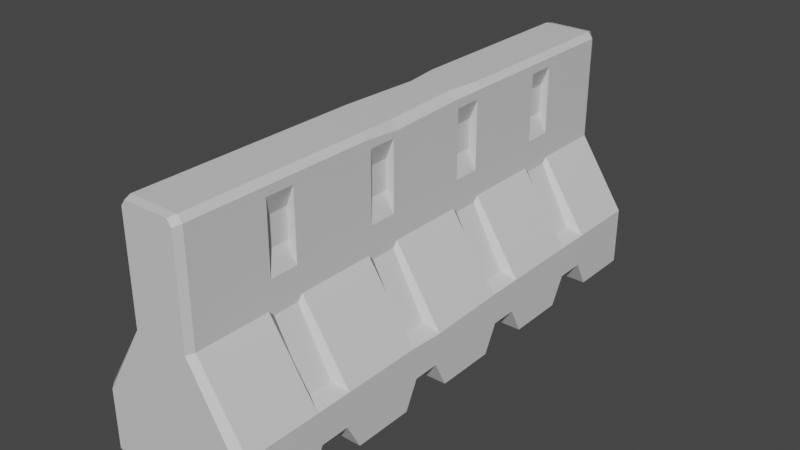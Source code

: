 # Source: 14_barrier.blend  (saved by Blender 3.3.6; exported with 4.5.12 LTS)
import bpy
from mathutils import Matrix  # noqa: F401  (used for matrix-valued properties, if any)

bpy.ops.wm.read_factory_settings(use_empty=True)
scene = bpy.context.scene
scene.name = 'Scene'

# ---- collections
col_collection = bpy.data.collections.new('Collection'); scene.collection.children.link(col_collection)

# ---- materials (node trees are filled in below, after node groups)
mat_part_a = bpy.data.materials.new('Part_A')
mat_part_a.use_transparent_shadow = False
mat_part_a.diffuse_color = (0.1626, 0.1626, 0.1626, 1.0)
mat_part_a.roughness = 0.5
mat_part_b = bpy.data.materials.new('Part_B')
mat_part_b.use_transparent_shadow = False
mat_part_b.diffuse_color = (0.09554, 0.6267, 0.06084, 1.0)
mat_part_b.roughness = 0.5

# ---- material node trees
mat_part_a.use_nodes = True; mat_part_a.node_tree.nodes.clear()
_N = mat_part_a.node_tree.nodes; _L = mat_part_a.node_tree.links
n0 = _N.new('ShaderNodeBsdfPrincipled'); n0.name = 'Principled BSDF'; n0.location = (10, 300)
n0.distribution = 'GGX'
n0.subsurface_method = 'RANDOM_WALK_SKIN'
n0.inputs[0].default_value = (0.7, 0.7, 0.7, 1.0)
n0.inputs[3].default_value = 1.45
n0.inputs[27].default_value = (0.0, 0.0, 0.0, 1.0)
n0.inputs[28].default_value = 1.0
n1 = _N.new('ShaderNodeOutputMaterial'); n1.name = 'Material Output'; n1.location = (300, 300)
n2 = _N.new('ShaderNodeNormalMap'); n2.name = '노멀 맵'; n2.location = (-300, -300)
n2.label = 'Normal/Map'
n2.inputs[0].default_value = 0.0
_L.new(n0.outputs[0], n1.inputs[0])
_L.new(n2.outputs[0], n0.inputs[5])
n1.is_active_output = True
mat_part_b.use_nodes = True; mat_part_b.node_tree.nodes.clear()
_N = mat_part_b.node_tree.nodes; _L = mat_part_b.node_tree.links
n0 = _N.new('ShaderNodeBsdfPrincipled'); n0.name = 'Principled BSDF'; n0.location = (10, 300)
n0.distribution = 'GGX'
n0.subsurface_method = 'RANDOM_WALK_SKIN'
n0.inputs[0].default_value = (0.7, 0.7, 0.7, 1.0)
n0.inputs[3].default_value = 1.45
n0.inputs[27].default_value = (0.0, 0.0, 0.0, 1.0)
n0.inputs[28].default_value = 2.0
n1 = _N.new('ShaderNodeOutputMaterial'); n1.name = 'Material Output'; n1.location = (300, 300)
n2 = _N.new('ShaderNodeNormalMap'); n2.name = '노멀 맵'; n2.location = (-300, -300)
n2.label = 'Normal/Map'
n2.inputs[0].default_value = 0.0
_L.new(n0.outputs[0], n1.inputs[0])
_L.new(n2.outputs[0], n0.inputs[5])
n1.is_active_output = True

# ---- world
world_world = bpy.data.worlds.new('World'); scene.world = world_world
world_world.use_nodes = True; world_world.node_tree.nodes.clear()
_N = world_world.node_tree.nodes; _L = world_world.node_tree.links
n0 = _N.new('ShaderNodeOutputWorld'); n0.name = 'World Output'; n0.location = (300, 300)
n1 = _N.new('ShaderNodeBackground'); n1.name = 'Background'; n1.location = (10, 300)
n1.inputs[0].default_value = (0.05088, 0.05088, 0.05088, 1.0)
_L.new(n1.outputs[0], n0.inputs[0])
n0.is_active_output = True
world_world.color = (0.05088, 0.05088, 0.05088)
world_world.use_sun_shadow = False
world_world.sun_shadow_jitter_overblur = 0.0

# ---- meshes
me_x = bpy.data.meshes.new('메쉬')
me_x.from_pydata([(32.72, 1.091e-06, 111.4), (32.72, 24.95, 111.4), (32.72, 24.95, -111.4), (32.72, 1.091e-06, -111.4), (12.5, 55.47, 111.4), (12.5, 55.47, -111.4), (12.5, 99.26, 111.4), (12.5, 99.26, -111.4), (12.5, 99.26, -80.6), (12.5, 99.26, -65.34), (32.72, 11.36, -79.19), (32.72, 11.36, -66.75), (32.72, 1.091e-06, -60.53), (32.72, 1.091e-06, -85.41), (32.72, 24.95, -80.6), (32.72, 24.95, -65.34), (12.5, 55.47, -80.6), (12.5, 55.47, -65.34), (12.5, 99.26, -31.95), (12.5, 99.26, -16.68), (32.72, 11.36, -30.08), (32.72, 11.36, -18.55), (32.72, 1.091e-06, -12.78), (32.72, 1.091e-06, -35.84), (32.72, 24.95, -31.95), (32.72, 24.95, -16.68), (12.5, 55.47, -31.95), (12.5, 55.47, -16.68), (12.5, 97.93, 16.1), (12.5, 99.26, 31.98), (32.72, 11.36, 18.7), (32.72, 11.36, 29.98), (32.72, 1.091e-06, 35.63), (32.72, 1.091e-06, 13.06), (32.72, 24.0, 16.71), (32.72, 24.95, 31.98), (12.5, 55.47, 16.71), (12.5, 55.47, 31.98), (12.5, 99.26, 65.37), (12.5, 99.26, 80.63), (32.72, 11.36, 66.94), (32.72, 11.36, 79.05), (32.72, 1.091e-06, 85.11), (32.72, 1.091e-06, 60.89), (32.72, 24.95, 80.63), (32.72, 24.95, 65.37), (12.5, 55.47, 80.63), (12.5, 55.47, 65.37), (26.43, 27.71, -67.47), (12.5, 53.12, -67.47), (26.43, 27.71, -78.48), (12.5, 53.12, -78.48), (26.43, 27.71, -18.81), (12.5, 53.12, -18.81), (26.43, 27.71, -29.82), (12.5, 53.12, -29.82), (26.43, 27.71, 29.85), (12.5, 53.12, 29.85), (26.43, 27.71, 18.84), (12.5, 53.12, 18.84), (26.43, 27.71, 78.51), (12.5, 53.12, 78.51), (26.43, 27.71, 67.49), (12.5, 53.12, 67.49), (12.5, 66.73, -78.91), (12.5, 95.61, -78.91), (12.5, 95.61, -67.03), (12.5, 66.73, -67.03), (12.5, 66.73, -30.26), (12.5, 95.61, -30.26), (12.5, 95.61, -18.37), (12.5, 66.73, -18.37), (12.5, 66.73, 18.4), (12.5, 95.61, 18.4), (12.5, 95.61, 30.28), (12.5, 66.73, 30.28), (12.5, 66.73, 67.06), (12.5, 95.61, 67.06), (12.5, 95.61, 78.94), (12.5, 66.73, 78.94), (9.13, 75.12, -78.91), (9.13, 87.22, -78.91), (9.13, 87.22, -67.03), (9.13, 75.12, -67.03), (9.13, 75.12, -30.26), (9.13, 87.22, -30.26), (9.13, 87.22, -18.37), (9.13, 75.12, -18.37), (9.13, 75.12, 18.4), (9.13, 87.22, 18.4), (9.13, 87.22, 30.28), (9.13, 75.12, 30.28), (9.13, 75.12, 67.06), (9.13, 87.22, 67.06), (9.13, 87.22, 78.94), (9.13, 75.12, 78.94), (10.46, 101.8, -65.34), (10.46, 101.8, -80.6), (8.477, 101.8, -17.2), (10.46, 101.8, -31.95), (10.46, 101.8, 31.98), (10.46, 101.8, 16.71), (10.46, 101.8, 80.63), (10.46, 101.8, 65.37), (10.46, 101.8, 111.4), (10.46, 101.8, -111.4), (29.54, 1.091e-06, 114.5), (29.54, 24.95, 114.5), (11.28, 55.47, 114.5), (11.28, 98.68, 114.5), (9.444, 101.2, 114.5), (29.54, 24.95, -114.5), (29.54, 1.091e-06, -114.5), (9.591, 53.46, -114.5), (11.28, 96.84, -114.5), (9.444, 101.2, -114.5), (-32.72, 8.52e-07, 111.4), (-32.72, 24.95, 111.4), (-32.72, 24.95, -111.4), (-32.72, 8.52e-07, -111.4), (-12.5, 55.47, 111.4), (-12.5, 55.47, -111.4), (-12.5, 99.26, 111.4), (-12.5, 99.26, -111.4), (-12.5, 99.26, -80.6), (-12.5, 99.26, -65.34), (-32.72, 11.36, -79.19), (-32.72, 11.36, -66.75), (-32.72, 8.52e-07, -60.53), (-32.72, 8.52e-07, -85.41), (-32.72, 23.45, -80.6), (-32.72, 24.95, -65.34), (-12.5, 55.47, -80.6), (-12.5, 55.47, -65.34), (-12.5, 99.26, -31.95), (-12.5, 99.26, -16.68), (-32.72, 11.36, -30.08), (-32.72, 11.36, -18.55), (-32.72, 8.52e-07, -12.78), (-32.72, 8.52e-07, -35.84), (-32.72, 24.95, -31.95), (-32.72, 24.95, -16.68), (-12.5, 55.47, -31.95), (-12.5, 55.47, -16.68), (-12.5, 97.93, 16.1), (-12.5, 99.26, 31.98), (-32.72, 11.36, 18.7), (-32.72, 11.36, 29.98), (-32.72, 8.52e-07, 35.63), (-32.72, 8.52e-07, 13.06), (-32.72, 24.95, 16.71), (-32.72, 23.45, 31.98), (-12.5, 55.47, 16.71), (-12.5, 55.47, 31.98), (-12.5, 99.26, 65.37), (-12.5, 99.26, 80.63), (-32.72, 11.36, 66.94), (-32.72, 11.36, 79.05), (-32.72, 8.52e-07, 85.11), (-32.72, 8.52e-07, 60.89), (-32.72, 24.95, 80.63), (-32.72, 24.95, 65.37), (-12.5, 55.47, 80.63), (-12.5, 55.47, 65.37), (-26.43, 27.71, -67.47), (-12.5, 53.12, -67.47), (-26.43, 27.71, -78.48), (-12.5, 53.12, -78.48), (-26.43, 27.71, -18.81), (-12.5, 53.12, -18.81), (-26.43, 27.71, -29.82), (-12.5, 53.12, -29.82), (-26.43, 27.71, 29.85), (-12.5, 53.12, 29.85), (-26.43, 27.71, 18.84), (-12.5, 53.12, 18.84), (-26.43, 27.71, 78.51), (-12.5, 53.12, 78.51), (-26.43, 27.71, 67.49), (-12.5, 53.12, 67.49), (-12.5, 66.73, -78.91), (-12.5, 95.61, -78.91), (-12.5, 95.61, -67.03), (-12.5, 66.73, -67.03), (-12.5, 66.73, -30.26), (-12.5, 95.61, -30.26), (-12.5, 95.61, -18.37), (-12.5, 66.73, -18.37), (-12.5, 66.73, 18.4), (-12.5, 95.61, 18.4), (-12.5, 95.61, 30.28), (-12.5, 66.73, 30.28), (-12.5, 66.73, 67.06), (-12.5, 95.61, 67.06), (-12.5, 95.61, 78.94), (-12.5, 66.73, 78.94), (-9.13, 75.12, -78.91), (-9.13, 87.22, -78.91), (-9.13, 87.22, -67.03), (-9.13, 75.12, -67.03), (-9.13, 75.12, -30.26), (-9.13, 87.22, -30.26), (-9.13, 87.22, -18.37), (-9.13, 75.12, -18.37), (-9.13, 75.12, 18.4), (-9.13, 87.22, 18.4), (-9.13, 87.22, 30.28), (-9.13, 75.12, 30.28), (-9.13, 75.12, 67.06), (-9.13, 87.22, 67.06), (-9.13, 87.22, 78.94), (-9.13, 75.12, 78.94), (-10.46, 101.8, -65.34), (-10.46, 101.8, -80.6), (-8.477, 101.8, -17.2), (-10.46, 101.8, -31.95), (-10.46, 101.8, 31.98), (-10.46, 101.8, 16.71), (-10.46, 101.8, 80.63), (-10.46, 101.8, 65.37), (-10.46, 101.8, 111.4), (-10.46, 101.8, -111.4), (-29.54, 8.52e-07, 114.5), (-29.54, 24.95, 114.5), (-11.28, 55.47, 114.5), (-11.28, 98.68, 114.5), (-9.443, 101.2, 114.5), (-29.54, 24.95, -114.5), (-29.54, 8.52e-07, -114.5), (-9.591, 53.46, -114.5), (-11.28, 96.84, -114.5), (-9.443, 101.2, -114.5)], [], [(106, 107, 223, 222), (111, 112, 228, 227), (107, 108, 224, 223), (113, 111, 227, 229), (108, 109, 225, 224), (114, 113, 229, 230), (80, 81, 82, 83), (96, 97, 213, 212), (11, 12, 128, 127), (10, 11, 127, 126), (13, 10, 126, 129), (12, 11, 15), (13, 14, 10), (15, 11, 14), (11, 10, 14), (49, 48, 50, 51), (84, 85, 86, 87), (98, 99, 215, 214), (21, 22, 138, 137), (20, 21, 137, 136), (23, 20, 136, 139), (22, 21, 25), (23, 24, 20), (25, 21, 24), (21, 20, 24), (53, 52, 54, 55), (88, 89, 90, 91), (100, 101, 217, 216), (31, 32, 148, 147), (30, 31, 147, 146), (33, 30, 146, 149), (32, 31, 35), (33, 34, 30), (35, 31, 34), (31, 30, 34), (57, 56, 58, 59), (92, 93, 94, 95), (102, 103, 219, 218), (41, 42, 158, 157), (40, 41, 157, 156), (43, 40, 156, 159), (42, 41, 44), (43, 45, 40), (44, 41, 45), (41, 40, 45), (61, 60, 62, 63), (104, 102, 218, 220), (42, 0, 116, 158), (0, 42, 44, 1), (1, 44, 46, 4), (4, 46, 39, 6), (97, 105, 221, 213), (3, 13, 129, 119), (14, 13, 3, 2), (16, 14, 2, 5), (8, 16, 5, 7), (99, 96, 212, 215), (12, 23, 139, 128), (24, 23, 12, 15), (26, 24, 15, 17), (18, 26, 17, 9), (101, 98, 214, 217), (22, 33, 149, 138), (34, 33, 22, 25), (36, 34, 25, 27), (28, 36, 27, 19), (103, 100, 216, 219), (32, 43, 159, 148), (45, 43, 32, 35), (47, 45, 35, 37), (38, 47, 37, 29), (48, 15, 14, 50), (17, 15, 48, 49), (14, 16, 51, 50), (49, 51, 16, 17), (52, 25, 24, 54), (27, 25, 52, 53), (24, 26, 55, 54), (53, 55, 26, 27), (56, 35, 34, 58), (37, 35, 56, 57), (34, 36, 59, 58), (57, 59, 36, 37), (60, 44, 45, 62), (46, 44, 60, 61), (45, 47, 63, 62), (61, 63, 47, 46), (16, 8, 65, 64), (8, 9, 66, 65), (9, 17, 67, 66), (17, 16, 64, 67), (26, 18, 69, 68), (18, 19, 70, 69), (19, 27, 71, 70), (27, 26, 68, 71), (36, 28, 73, 72), (28, 29, 74, 73), (29, 37, 75, 74), (37, 36, 72, 75), (47, 38, 77, 76), (38, 39, 78, 77), (39, 46, 79, 78), (46, 47, 76, 79), (64, 65, 81, 80), (65, 66, 82, 81), (66, 67, 83, 82), (67, 64, 80, 83), (68, 69, 85, 84), (69, 70, 86, 85), (70, 71, 87, 86), (71, 68, 84, 87), (72, 73, 89, 88), (73, 74, 90, 89), (74, 75, 91, 90), (75, 72, 88, 91), (76, 77, 93, 92), (77, 78, 94, 93), (78, 79, 95, 94), (79, 76, 92, 95), (9, 8, 97, 96), (19, 18, 99, 98), (29, 28, 101, 100), (39, 38, 103, 102), (109, 110, 226, 225), (6, 39, 102, 104), (8, 7, 105, 97), (115, 114, 230, 231), (18, 9, 96, 99), (28, 19, 98, 101), (38, 29, 100, 103), (0, 106, 222, 116), (0, 1, 107, 106), (1, 4, 108, 107), (4, 6, 109, 108), (6, 104, 110, 109), (110, 104, 220, 226), (2, 3, 112, 111), (112, 3, 119, 228), (5, 2, 111, 113), (7, 5, 113, 114), (105, 115, 231, 221), (105, 7, 114, 115), (196, 199, 198, 197), (128, 131, 127), (129, 126, 130), (131, 130, 127), (127, 130, 126), (165, 167, 166, 164), (200, 203, 202, 201), (138, 141, 137), (139, 136, 140), (141, 140, 137), (137, 140, 136), (169, 171, 170, 168), (204, 207, 206, 205), (148, 151, 147), (149, 146, 150), (151, 150, 147), (147, 150, 146), (173, 175, 174, 172), (208, 211, 210, 209), (158, 160, 157), (159, 156, 161), (160, 161, 157), (157, 161, 156), (177, 179, 178, 176), (116, 117, 160, 158), (117, 120, 162, 160), (120, 122, 155, 162), (130, 118, 119, 129), (132, 121, 118, 130), (124, 123, 121, 132), (140, 131, 128, 139), (142, 133, 131, 140), (134, 125, 133, 142), (150, 141, 138, 149), (152, 143, 141, 150), (144, 135, 143, 152), (161, 151, 148, 159), (163, 153, 151, 161), (154, 145, 153, 163), (164, 166, 130, 131), (133, 165, 164, 131), (130, 166, 167, 132), (165, 133, 132, 167), (168, 170, 140, 141), (143, 169, 168, 141), (140, 170, 171, 142), (169, 143, 142, 171), (172, 174, 150, 151), (153, 173, 172, 151), (150, 174, 175, 152), (173, 153, 152, 175), (176, 178, 161, 160), (162, 177, 176, 160), (161, 178, 179, 163), (177, 162, 163, 179), (132, 180, 181, 124), (124, 181, 182, 125), (125, 182, 183, 133), (133, 183, 180, 132), (142, 184, 185, 134), (134, 185, 186, 135), (135, 186, 187, 143), (143, 187, 184, 142), (152, 188, 189, 144), (144, 189, 190, 145), (145, 190, 191, 153), (153, 191, 188, 152), (163, 192, 193, 154), (154, 193, 194, 155), (155, 194, 195, 162), (162, 195, 192, 163), (180, 196, 197, 181), (181, 197, 198, 182), (182, 198, 199, 183), (183, 199, 196, 180), (184, 200, 201, 185), (185, 201, 202, 186), (186, 202, 203, 187), (187, 203, 200, 184), (188, 204, 205, 189), (189, 205, 206, 190), (190, 206, 207, 191), (191, 207, 204, 188), (192, 208, 209, 193), (193, 209, 210, 194), (194, 210, 211, 195), (195, 211, 208, 192), (125, 212, 213, 124), (135, 214, 215, 134), (145, 216, 217, 144), (155, 218, 219, 154), (122, 220, 218, 155), (124, 213, 221, 123), (134, 215, 212, 125), (144, 217, 214, 135), (154, 219, 216, 145), (116, 222, 223, 117), (117, 223, 224, 120), (120, 224, 225, 122), (122, 225, 226, 220), (118, 227, 228, 119), (121, 229, 227, 118), (123, 230, 229, 121), (221, 231, 230, 123)])
me_x.polygons.foreach_set('use_smooth', [True] * 246)
me_x.polygons.foreach_set('material_index', [0, 0, 0, 0, 0, 0, 1, 0, 0, 0, 0, 0, 0, 0, 0, 0, 1, 0, 0, 0, 0, 0, 0, 0, 0, 0, 1, 0, 0, 0, 0, 0, 0, 0, 0, 0, 1, 0, 0, 0, 0, 0, 0, 0, 0, 0, 0, 0, 0, 0, 0, 0, 0, 0, 0, 0, 0, 0, 0, 0, 0, 0, 0, 0, 0, 0, 0, 0, 0, 0, 0, 0, 0, 0, 0, 0, 0, 0, 0, 0, 0, 0, 0, 0, 0, 0, 0, 0, 0, 0, 0, 0, 0, 0, 0, 0, 0, 0, 0, 0, 0, 0, 0, 0, 0, 0, 0, 0, 0, 0, 0, 0, 0, 0, 0, 0, 0, 0, 0, 0, 0, 0, 0, 0, 0, 0, 0, 0, 0, 0, 0, 0, 0, 0, 0, 0, 0, 0, 0, 0, 0, 0, 1, 0, 0, 0, 0, 0, 1, 0, 0, 0, 0, 0, 1, 0, 0, 0, 0, 0, 1, 0, 0, 0, 0, 0, 0, 0, 0, 0, 0, 0, 0, 0, 0, 0, 0, 0, 0, 0, 0, 0, 0, 0, 0, 0, 0, 0, 0, 0, 0, 0, 0, 0, 0, 0, 0, 0, 0, 0, 0, 0, 0, 0, 0, 0, 0, 0, 0, 0, 0, 0, 0, 0, 0, 0, 0, 0, 0, 0, 0, 0, 0, 0, 0, 0, 0, 0, 0, 0, 0, 0, 0, 0, 0, 0, 0, 0, 0, 0, 0, 0, 0, 0, 0, 0])
_k = set([(0, 1), (0, 42), (0, 106), (1, 4), (1, 44), (1, 107), (2, 3), (2, 5), (2, 14), (2, 111), (3, 13), (3, 112), (4, 6), (4, 46), (4, 108), (5, 7), (5, 16), (5, 113), (6, 39), (6, 104), (6, 109), (7, 8), (7, 105), (7, 114), (8, 9), (9, 18), (10, 11), (10, 13), (10, 126), (11, 12), (11, 127), (12, 23), (12, 128), (13, 129), (14, 15), (14, 16), (14, 50), (15, 17), (15, 24), (15, 48), (16, 51), (17, 26), (17, 49), (18, 19), (18, 99), (19, 28), (19, 98), (20, 21), (20, 23), (20, 136), (21, 22), (21, 137), (22, 33), (22, 138), (23, 139), (24, 25), (24, 26), (24, 54), (25, 27), (25, 34), (25, 52), (26, 55), (27, 36), (27, 53), (28, 29), (28, 101), (29, 38), (29, 100), (30, 31), (30, 33), (30, 146), (31, 32), (31, 147), (32, 43), (32, 148), (33, 149), (34, 35), (34, 36), (34, 58), (35, 37), (35, 45), (35, 56), (36, 59), (37, 47), (37, 57), (38, 39), (40, 41), (40, 43), (40, 156), (41, 42), (41, 157), (42, 158), (43, 159), (44, 45), (44, 46), (44, 60), (45, 47), (45, 62), (46, 61), (47, 63), (48, 49), (48, 50), (49, 51), (50, 51), (52, 53), (52, 54), (53, 55), (54, 55), (56, 57), (56, 58), (57, 59), (58, 59), (60, 61), (60, 62), (61, 63), (62, 63), (64, 65), (64, 67), (64, 80), (65, 66), (65, 81), (66, 67), (66, 82), (67, 83), (68, 69), (68, 71), (68, 84), (69, 70), (69, 85), (70, 71), (70, 86), (71, 87), (72, 73), (72, 75), (72, 88), (73, 74), (73, 89), (74, 75), (74, 90), (75, 91), (76, 77), (76, 79), (76, 92), (77, 78), (77, 93), (78, 79), (78, 94), (79, 95), (80, 81), (80, 83), (81, 82), (82, 83), (84, 85), (84, 87), (85, 86), (86, 87), (88, 89), (88, 91), (89, 90), (90, 91), (92, 93), (92, 95), (93, 94), (94, 95), (96, 97), (96, 99), (97, 105), (98, 99), (98, 101), (100, 101), (100, 103), (102, 103), (102, 104), (104, 110), (104, 220), (105, 115), (105, 221), (106, 107), (106, 222), (107, 108), (108, 109), (109, 110), (110, 226), (111, 112), (111, 113), (112, 228), (113, 114), (114, 115), (115, 231), (116, 117), (116, 158), (116, 222), (117, 120), (117, 160), (117, 223), (118, 119), (118, 121), (118, 130), (118, 227), (119, 129), (119, 228), (120, 122), (120, 162), (120, 224), (121, 123), (121, 132), (121, 229), (122, 155), (122, 220), (122, 225), (123, 124), (123, 221), (123, 230), (124, 125), (125, 134), (126, 127), (126, 129), (127, 128), (128, 139), (130, 131), (130, 132), (130, 166), (131, 133), (131, 140), (131, 164), (132, 167), (133, 142), (133, 165), (134, 135), (134, 215), (135, 144), (135, 214), (136, 137), (136, 139), (137, 138), (138, 149), (140, 141), (140, 142), (140, 170), (141, 143), (141, 150), (141, 168), (142, 171), (143, 152), (143, 169), (144, 145), (144, 217), (145, 154), (145, 216), (146, 147), (146, 149), (147, 148), (148, 159), (150, 151), (150, 152), (150, 174), (151, 153), (151, 161), (151, 172), (152, 175), (153, 163), (153, 173), (154, 155), (156, 157), (156, 159), (157, 158), (160, 161), (160, 162), (160, 176), (161, 163), (161, 178), (162, 177), (163, 179), (164, 165), (164, 166), (165, 167), (166, 167), (168, 169), (168, 170), (169, 171), (170, 171), (172, 173), (172, 174), (173, 175), (174, 175), (176, 177), (176, 178), (177, 179), (178, 179), (180, 181), (180, 183), (180, 196), (181, 182), (181, 197), (182, 183), (182, 198), (183, 199), (184, 185), (184, 187), (184, 200), (185, 186), (185, 201), (186, 187), (186, 202), (187, 203), (188, 189), (188, 191), (188, 204), (189, 190), (189, 205), (190, 191), (190, 206), (191, 207), (192, 193), (192, 195), (192, 208), (193, 194), (193, 209), (194, 195), (194, 210), (195, 211), (196, 197), (196, 199), (197, 198), (198, 199), (200, 201), (200, 203), (201, 202), (202, 203), (204, 205), (204, 207), (205, 206), (206, 207), (208, 209), (208, 211), (209, 210), (210, 211), (212, 213), (212, 215), (213, 221), (214, 215), (214, 217), (216, 217), (216, 219), (218, 219), (218, 220), (220, 226), (221, 231), (222, 223), (223, 224), (224, 225), (225, 226), (227, 228), (227, 229), (229, 230), (230, 231)])
me_x.attributes.new('sharp_edge', 'BOOLEAN', 'EDGE').data.foreach_set('value', [ (min(e.vertices), max(e.vertices)) in _k for e in me_x.edges])
_uv = me_x.uv_layers.new(name='map1')
_uv.uv.foreach_set('vector', [0.2344, 0.2564, 0.2344, 0.2564, 0.2344, 0.2564, 0.2344, 0.2564, 0.2344, 0.2564, 0.2344, 0.2564, 0.2344, 0.2564, 0.2344, 0.2564, 0.1353, 0.3735, 0.1353, 0.3735, 0.1353, 0.3735, 0.1353, 0.3735, 0.1353, 0.3735, 0.1353, 0.3735, 0.1353, 0.3735, 0.1353, 0.3735, 0.1353, 0.3735, 0.1353, 0.3735, 0.1353, 0.3735, 0.1353, 0.3735, 0.1353, 0.3735, 0.1353, 0.3735, 0.1353, 0.3735, 0.1353, 0.3735, 0.1346, 0.3288, 0.1346, 0.3288, 0.1346, 0.3288, 0.1346, 0.3288, 0.1353, 0.3735, 0.1353, 0.3735, 0.1353, 0.3735, 0.1353, 0.3735, 0.2344, 0.2564, 0.2344, 0.2564, 0.2344, 0.2564, 0.2344, 0.2564, 0.2344, 0.2564, 0.2344, 0.2564, 0.2344, 0.2564, 0.2344, 0.2564, 0.2344, 0.2564, 0.2344, 0.2564, 0.2344, 0.2564, 0.2344, 0.2564, 0.2344, 0.2564, 0.2344, 0.2564, 0.2344, 0.2564, 0.2344, 0.2564, 0.2344, 0.2564, 0.2344, 0.2564, 0.2344, 0.2564, 0.2344, 0.2564, 0.2344, 0.2564, 0.2344, 0.2564, 0.2344, 0.2564, 0.2344, 0.2564, 0.1346, 0.3288, 0.1346, 0.3288, 0.1346, 0.3288, 0.1346, 0.3288, 0.1346, 0.3288, 0.1346, 0.3288, 0.1346, 0.3288, 0.1346, 0.3288, 0.1353, 0.3735, 0.1353, 0.3735, 0.1353, 0.3735, 0.1353, 0.3735, 0.2344, 0.2564, 0.2344, 0.2564, 0.2344, 0.2564, 0.2344, 0.2564, 0.2344, 0.2564, 0.2344, 0.2564, 0.2344, 0.2564, 0.2344, 0.2564, 0.2344, 0.2564, 0.2344, 0.2564, 0.2344, 0.2564, 0.2344, 0.2564, 0.2344, 0.2564, 0.2344, 0.2564, 0.2344, 0.2564, 0.2344, 0.2564, 0.2344, 0.2564, 0.2344, 0.2564, 0.2344, 0.2564, 0.2344, 0.2564, 0.2344, 0.2564, 0.2344, 0.2564, 0.2344, 0.2564, 0.2344, 0.2564, 0.1346, 0.3288, 0.1346, 0.3288, 0.1346, 0.3288, 0.1346, 0.3288, 0.1346, 0.3288, 0.1346, 0.3288, 0.1346, 0.3288, 0.1346, 0.3288, 0.1353, 0.3735, 0.1353, 0.3735, 0.1353, 0.3735, 0.1353, 0.3735, 0.2344, 0.2564, 0.2344, 0.2564, 0.2344, 0.2564, 0.2344, 0.2564, 0.2344, 0.2564, 0.2344, 0.2564, 0.2344, 0.2564, 0.2344, 0.2564, 0.2344, 0.2564, 0.2344, 0.2564, 0.2344, 0.2564, 0.2344, 0.2564, 0.2344, 0.2564, 0.2344, 0.2564, 0.2344, 0.2564, 0.2344, 0.2564, 0.2344, 0.2564, 0.2344, 0.2564, 0.2344, 0.2564, 0.2344, 0.2564, 0.2344, 0.2564, 0.2344, 0.2564, 0.2344, 0.2564, 0.2344, 0.2564, 0.1346, 0.3288, 0.1346, 0.3288, 0.1346, 0.3288, 0.1346, 0.3288, 0.1346, 0.3288, 0.1346, 0.3288, 0.1346, 0.3288, 0.1346, 0.3288, 0.1353, 0.3735, 0.1353, 0.3735, 0.1353, 0.3735, 0.1353, 0.3735, 0.2344, 0.2564, 0.2344, 0.2564, 0.2344, 0.2564, 0.2344, 0.2564, 0.2344, 0.2564, 0.2344, 0.2564, 0.2344, 0.2564, 0.2344, 0.2564, 0.2344, 0.2564, 0.2344, 0.2564, 0.2344, 0.2564, 0.2344, 0.2564, 0.2344, 0.2564, 0.2344, 0.2564, 0.2344, 0.2564, 0.2344, 0.2564, 0.2344, 0.2564, 0.2344, 0.2564, 0.2344, 0.2564, 0.2344, 0.2564, 0.2344, 0.2564, 0.2344, 0.2564, 0.2344, 0.2564, 0.2344, 0.2564, 0.1346, 0.3288, 0.1346, 0.3288, 0.1346, 0.3288, 0.1346, 0.3288, 0.1353, 0.3735, 0.1353, 0.3735, 0.1353, 0.3735, 0.1353, 0.3735, 0.2344, 0.2564, 0.2344, 0.2564, 0.2344, 0.2564, 0.2344, 0.2564, 0.2344, 0.2564, 0.2344, 0.2564, 0.2344, 0.2564, 0.2344, 0.2564, 0.1353, 0.3735, 0.1353, 0.3735, 0.1353, 0.3735, 0.1353, 0.3735, 0.1353, 0.3735, 0.1353, 0.3735, 0.1353, 0.3735, 0.1353, 0.3735, 0.1353, 0.3735, 0.1353, 0.3735, 0.1353, 0.3735, 0.1353, 0.3735, 0.2344, 0.2564, 0.2344, 0.2564, 0.2344, 0.2564, 0.2344, 0.2564, 0.2344, 0.2564, 0.2344, 0.2564, 0.2344, 0.2564, 0.2344, 0.2564, 0.1353, 0.3735, 0.1353, 0.3735, 0.1353, 0.3735, 0.1353, 0.3735, 0.1353, 0.3735, 0.1353, 0.3735, 0.1353, 0.3735, 0.1353, 0.3735, 0.1353, 0.3735, 0.1353, 0.3735, 0.1353, 0.3735, 0.1353, 0.3735, 0.2344, 0.2564, 0.2344, 0.2564, 0.2344, 0.2564, 0.2344, 0.2564, 0.2344, 0.2564, 0.2344, 0.2564, 0.2344, 0.2564, 0.2344, 0.2564, 0.1353, 0.3735, 0.1353, 0.3735, 0.1353, 0.3735, 0.1353, 0.3735, 0.1353, 0.3735, 0.1353, 0.3735, 0.1353, 0.3735, 0.1353, 0.3735, 0.1353, 0.3735, 0.1353, 0.3735, 0.1353, 0.3735, 0.1353, 0.3735, 0.2344, 0.2564, 0.2344, 0.2564, 0.2344, 0.2564, 0.2344, 0.2564, 0.2344, 0.2564, 0.2344, 0.2564, 0.2344, 0.2564, 0.2344, 0.2564, 0.1353, 0.3735, 0.1353, 0.3735, 0.1353, 0.3735, 0.1353, 0.3735, 0.1353, 0.3735, 0.1353, 0.3735, 0.1353, 0.3735, 0.1353, 0.3735, 0.1353, 0.3735, 0.1353, 0.3735, 0.1353, 0.3735, 0.1353, 0.3735, 0.2344, 0.2564, 0.2344, 0.2564, 0.2344, 0.2564, 0.2344, 0.2564, 0.2344, 0.2564, 0.2344, 0.2564, 0.2344, 0.2564, 0.2344, 0.2564, 0.1353, 0.3735, 0.1353, 0.3735, 0.1353, 0.3735, 0.1353, 0.3735, 0.1353, 0.3735, 0.1353, 0.3735, 0.1353, 0.3735, 0.1353, 0.3735, 0.1346, 0.3288, 0.1346, 0.3288, 0.1346, 0.3288, 0.1346, 0.3288, 0.1346, 0.3288, 0.1346, 0.3288, 0.1346, 0.3288, 0.1346, 0.3288, 0.1346, 0.3288, 0.1346, 0.3288, 0.1346, 0.3288, 0.1346, 0.3288, 0.1346, 0.3288, 0.1346, 0.3288, 0.1346, 0.3288, 0.1346, 0.3288, 0.1346, 0.3288, 0.1346, 0.3288, 0.1346, 0.3288, 0.1346, 0.3288, 0.1346, 0.3288, 0.1346, 0.3288, 0.1346, 0.3288, 0.1346, 0.3288, 0.1346, 0.3288, 0.1346, 0.3288, 0.1346, 0.3288, 0.1346, 0.3288, 0.1346, 0.3288, 0.1346, 0.3288, 0.1346, 0.3288, 0.1346, 0.3288, 0.1346, 0.3288, 0.1346, 0.3288, 0.1346, 0.3288, 0.1346, 0.3288, 0.1346, 0.3288, 0.1346, 0.3288, 0.1346, 0.3288, 0.1346, 0.3288, 0.1346, 0.3288, 0.1346, 0.3288, 0.1346, 0.3288, 0.1346, 0.3288, 0.1346, 0.3288, 0.1346, 0.3288, 0.1346, 0.3288, 0.1346, 0.3288, 0.1346, 0.3288, 0.1346, 0.3288, 0.1346, 0.3288, 0.1346, 0.3288, 0.1346, 0.3288, 0.1346, 0.3288, 0.1346, 0.3288, 0.1346, 0.3288, 0.1346, 0.3288, 0.1346, 0.3288, 0.1346, 0.3288, 0.1346, 0.3288, 0.1346, 0.3288, 0.1346, 0.3288, 0.1346, 0.3288, 0.1346, 0.3288, 0.1353, 0.3735, 0.1353, 0.3735, 0.1353, 0.3735, 0.1353, 0.3735, 0.1353, 0.3735, 0.1353, 0.3735, 0.1353, 0.3735, 0.1353, 0.3735, 0.1353, 0.3735, 0.1353, 0.3735, 0.1353, 0.3735, 0.1353, 0.3735, 0.1353, 0.3735, 0.1353, 0.3735, 0.1353, 0.3735, 0.1353, 0.3735, 0.1353, 0.3735, 0.1353, 0.3735, 0.1353, 0.3735, 0.1353, 0.3735, 0.1353, 0.3735, 0.1353, 0.3735, 0.1353, 0.3735, 0.1353, 0.3735, 0.1353, 0.3735, 0.1353, 0.3735, 0.1353, 0.3735, 0.1353, 0.3735, 0.1353, 0.3735, 0.1353, 0.3735, 0.1353, 0.3735, 0.1353, 0.3735, 0.1353, 0.3735, 0.1353, 0.3735, 0.1353, 0.3735, 0.1353, 0.3735, 0.1353, 0.3735, 0.1353, 0.3735, 0.1353, 0.3735, 0.1353, 0.3735, 0.1353, 0.3735, 0.1353, 0.3735, 0.1353, 0.3735, 0.1353, 0.3735, 0.1353, 0.3735, 0.1353, 0.3735, 0.1353, 0.3735, 0.1353, 0.3735, 0.1353, 0.3735, 0.1353, 0.3735, 0.1353, 0.3735, 0.1353, 0.3735, 0.1353, 0.3735, 0.1353, 0.3735, 0.1353, 0.3735, 0.1353, 0.3735, 0.1353, 0.3735, 0.1353, 0.3735, 0.1353, 0.3735, 0.1353, 0.3735, 0.1353, 0.3735, 0.1353, 0.3735, 0.1353, 0.3735, 0.1353, 0.3735, 0.1346, 0.3288, 0.1346, 0.3288, 0.1346, 0.3288, 0.1346, 0.3288, 0.1346, 0.3288, 0.1346, 0.3288, 0.1346, 0.3288, 0.1346, 0.3288, 0.1346, 0.3288, 0.1346, 0.3288, 0.1346, 0.3288, 0.1346, 0.3288, 0.1346, 0.3288, 0.1346, 0.3288, 0.1346, 0.3288, 0.1346, 0.3288, 0.1346, 0.3288, 0.1346, 0.3288, 0.1346, 0.3288, 0.1346, 0.3288, 0.1346, 0.3288, 0.1346, 0.3288, 0.1346, 0.3288, 0.1346, 0.3288, 0.1346, 0.3288, 0.1346, 0.3288, 0.1346, 0.3288, 0.1346, 0.3288, 0.1346, 0.3288, 0.1346, 0.3288, 0.1346, 0.3288, 0.1346, 0.3288, 0.1346, 0.3288, 0.1346, 0.3288, 0.1346, 0.3288, 0.1346, 0.3288, 0.1346, 0.3288, 0.1346, 0.3288, 0.1346, 0.3288, 0.1346, 0.3288, 0.1346, 0.3288, 0.1346, 0.3288, 0.1346, 0.3288, 0.1346, 0.3288, 0.1346, 0.3288, 0.1346, 0.3288, 0.1346, 0.3288, 0.1346, 0.3288, 0.1346, 0.3288, 0.1346, 0.3288, 0.1346, 0.3288, 0.1346, 0.3288, 0.1346, 0.3288, 0.1346, 0.3288, 0.1346, 0.3288, 0.1346, 0.3288, 0.1346, 0.3288, 0.1346, 0.3288, 0.1346, 0.3288, 0.1346, 0.3288, 0.1346, 0.3288, 0.1346, 0.3288, 0.1346, 0.3288, 0.1346, 0.3288, 0.1353, 0.3735, 0.1353, 0.3735, 0.1353, 0.3735, 0.1353, 0.3735, 0.1353, 0.3735, 0.1353, 0.3735, 0.1353, 0.3735, 0.1353, 0.3735, 0.1353, 0.3735, 0.1353, 0.3735, 0.1353, 0.3735, 0.1353, 0.3735, 0.1353, 0.3735, 0.1353, 0.3735, 0.1353, 0.3735, 0.1353, 0.3735, 0.1353, 0.3735, 0.1353, 0.3735, 0.1353, 0.3735, 0.1353, 0.3735, 0.1353, 0.3735, 0.1353, 0.3735, 0.1353, 0.3735, 0.1353, 0.3735, 0.1353, 0.3735, 0.1353, 0.3735, 0.1353, 0.3735, 0.1353, 0.3735, 0.1353, 0.3735, 0.1353, 0.3735, 0.1353, 0.3735, 0.1353, 0.3735, 0.1353, 0.3735, 0.1353, 0.3735, 0.1353, 0.3735, 0.1353, 0.3735, 0.1353, 0.3735, 0.1353, 0.3735, 0.1353, 0.3735, 0.1353, 0.3735, 0.1353, 0.3735, 0.1353, 0.3735, 0.1353, 0.3735, 0.1353, 0.3735, 0.2344, 0.2564, 0.2344, 0.2564, 0.2344, 0.2564, 0.2344, 0.2564, 0.2344, 0.2564, 0.2344, 0.2564, 0.2344, 0.2564, 0.2344, 0.2564, 0.1353, 0.3735, 0.1353, 0.3735, 0.1353, 0.3735, 0.1353, 0.3735, 0.1353, 0.3735, 0.1353, 0.3735, 0.1353, 0.3735, 0.1353, 0.3735, 0.1353, 0.3735, 0.1353, 0.3735, 0.1353, 0.3735, 0.1353, 0.3735, 0.1353, 0.3735, 0.1353, 0.3735, 0.1353, 0.3735, 0.1353, 0.3735, 0.2344, 0.2564, 0.2344, 0.2564, 0.2344, 0.2564, 0.2344, 0.2564, 0.2344, 0.2564, 0.2344, 0.2564, 0.2344, 0.2564, 0.2344, 0.2564, 0.1353, 0.3735, 0.1353, 0.3735, 0.1353, 0.3735, 0.1353, 0.3735, 0.1353, 0.3735, 0.1353, 0.3735, 0.1353, 0.3735, 0.1353, 0.3735, 0.1353, 0.3735, 0.1353, 0.3735, 0.1353, 0.3735, 0.1353, 0.3735, 0.1353, 0.3735, 0.1353, 0.3735, 0.1353, 0.3735, 0.1353, 0.3735, 0.1346, 0.3288, 0.1346, 0.3288, 0.1346, 0.3288, 0.1346, 0.3288, 0.2344, 0.2564, 0.2344, 0.2564, 0.2344, 0.2564, 0.2344, 0.2564, 0.2344, 0.2564, 0.2344, 0.2564, 0.2344, 0.2564, 0.2344, 0.2564, 0.2344, 0.2564, 0.2344, 0.2564, 0.2344, 0.2564, 0.2344, 0.2564, 0.1346, 0.3288, 0.1346, 0.3288, 0.1346, 0.3288, 0.1346, 0.3288, 0.1346, 0.3288, 0.1346, 0.3288, 0.1346, 0.3288, 0.1346, 0.3288, 0.2344, 0.2564, 0.2344, 0.2564, 0.2344, 0.2564, 0.2344, 0.2564, 0.2344, 0.2564, 0.2344, 0.2564, 0.2344, 0.2564, 0.2344, 0.2564, 0.2344, 0.2564, 0.2344, 0.2564, 0.2344, 0.2564, 0.2344, 0.2564, 0.1346, 0.3288, 0.1346, 0.3288, 0.1346, 0.3288, 0.1346, 0.3288, 0.1346, 0.3288, 0.1346, 0.3288, 0.1346, 0.3288, 0.1346, 0.3288, 0.2344, 0.2564, 0.2344, 0.2564, 0.2344, 0.2564, 0.2344, 0.2564, 0.2344, 0.2564, 0.2344, 0.2564, 0.2344, 0.2564, 0.2344, 0.2564, 0.2344, 0.2564, 0.2344, 0.2564, 0.2344, 0.2564, 0.2344, 0.2564, 0.1346, 0.3288, 0.1346, 0.3288, 0.1346, 0.3288, 0.1346, 0.3288, 0.1346, 0.3288, 0.1346, 0.3288, 0.1346, 0.3288, 0.1346, 0.3288, 0.2344, 0.2564, 0.2344, 0.2564, 0.2344, 0.2564, 0.2344, 0.2564, 0.2344, 0.2564, 0.2344, 0.2564, 0.2344, 0.2564, 0.2344, 0.2564, 0.2344, 0.2564, 0.2344, 0.2564, 0.2344, 0.2564, 0.2344, 0.2564, 0.1346, 0.3288, 0.1346, 0.3288, 0.1346, 0.3288, 0.1346, 0.3288, 0.2344, 0.2564, 0.2344, 0.2564, 0.2344, 0.2564, 0.2344, 0.2564, 0.1353, 0.3735, 0.1353, 0.3735, 0.1353, 0.3735, 0.1353, 0.3735, 0.1353, 0.3735, 0.1353, 0.3735, 0.1353, 0.3735, 0.1353, 0.3735, 0.2344, 0.2564, 0.2344, 0.2564, 0.2344, 0.2564, 0.2344, 0.2564, 0.1353, 0.3735, 0.1353, 0.3735, 0.1353, 0.3735, 0.1353, 0.3735, 0.1353, 0.3735, 0.1353, 0.3735, 0.1353, 0.3735, 0.1353, 0.3735, 0.2344, 0.2564, 0.2344, 0.2564, 0.2344, 0.2564, 0.2344, 0.2564, 0.1353, 0.3735, 0.1353, 0.3735, 0.1353, 0.3735, 0.1353, 0.3735, 0.1353, 0.3735, 0.1353, 0.3735, 0.1353, 0.3735, 0.1353, 0.3735, 0.2344, 0.2564, 0.2344, 0.2564, 0.2344, 0.2564, 0.2344, 0.2564, 0.1353, 0.3735, 0.1353, 0.3735, 0.1353, 0.3735, 0.1353, 0.3735, 0.1353, 0.3735, 0.1353, 0.3735, 0.1353, 0.3735, 0.1353, 0.3735, 0.2344, 0.2564, 0.2344, 0.2564, 0.2344, 0.2564, 0.2344, 0.2564, 0.1353, 0.3735, 0.1353, 0.3735, 0.1353, 0.3735, 0.1353, 0.3735, 0.1353, 0.3735, 0.1353, 0.3735, 0.1353, 0.3735, 0.1353, 0.3735, 0.1346, 0.3288, 0.1346, 0.3288, 0.1346, 0.3288, 0.1346, 0.3288, 0.1346, 0.3288, 0.1346, 0.3288, 0.1346, 0.3288, 0.1346, 0.3288, 0.1346, 0.3288, 0.1346, 0.3288, 0.1346, 0.3288, 0.1346, 0.3288, 0.1346, 0.3288, 0.1346, 0.3288, 0.1346, 0.3288, 0.1346, 0.3288, 0.1346, 0.3288, 0.1346, 0.3288, 0.1346, 0.3288, 0.1346, 0.3288, 0.1346, 0.3288, 0.1346, 0.3288, 0.1346, 0.3288, 0.1346, 0.3288, 0.1346, 0.3288, 0.1346, 0.3288, 0.1346, 0.3288, 0.1346, 0.3288, 0.1346, 0.3288, 0.1346, 0.3288, 0.1346, 0.3288, 0.1346, 0.3288, 0.1346, 0.3288, 0.1346, 0.3288, 0.1346, 0.3288, 0.1346, 0.3288, 0.1346, 0.3288, 0.1346, 0.3288, 0.1346, 0.3288, 0.1346, 0.3288, 0.1346, 0.3288, 0.1346, 0.3288, 0.1346, 0.3288, 0.1346, 0.3288, 0.1346, 0.3288, 0.1346, 0.3288, 0.1346, 0.3288, 0.1346, 0.3288, 0.1346, 0.3288, 0.1346, 0.3288, 0.1346, 0.3288, 0.1346, 0.3288, 0.1346, 0.3288, 0.1346, 0.3288, 0.1346, 0.3288, 0.1346, 0.3288, 0.1346, 0.3288, 0.1346, 0.3288, 0.1346, 0.3288, 0.1346, 0.3288, 0.1346, 0.3288, 0.1346, 0.3288, 0.1346, 0.3288, 0.1346, 0.3288, 0.1353, 0.3735, 0.1353, 0.3735, 0.1353, 0.3735, 0.1353, 0.3735, 0.1353, 0.3735, 0.1353, 0.3735, 0.1353, 0.3735, 0.1353, 0.3735, 0.1353, 0.3735, 0.1353, 0.3735, 0.1353, 0.3735, 0.1353, 0.3735, 0.1353, 0.3735, 0.1353, 0.3735, 0.1353, 0.3735, 0.1353, 0.3735, 0.1353, 0.3735, 0.1353, 0.3735, 0.1353, 0.3735, 0.1353, 0.3735, 0.1353, 0.3735, 0.1353, 0.3735, 0.1353, 0.3735, 0.1353, 0.3735, 0.1353, 0.3735, 0.1353, 0.3735, 0.1353, 0.3735, 0.1353, 0.3735, 0.1353, 0.3735, 0.1353, 0.3735, 0.1353, 0.3735, 0.1353, 0.3735, 0.1353, 0.3735, 0.1353, 0.3735, 0.1353, 0.3735, 0.1353, 0.3735, 0.1353, 0.3735, 0.1353, 0.3735, 0.1353, 0.3735, 0.1353, 0.3735, 0.1353, 0.3735, 0.1353, 0.3735, 0.1353, 0.3735, 0.1353, 0.3735, 0.1353, 0.3735, 0.1353, 0.3735, 0.1353, 0.3735, 0.1353, 0.3735, 0.1353, 0.3735, 0.1353, 0.3735, 0.1353, 0.3735, 0.1353, 0.3735, 0.1353, 0.3735, 0.1353, 0.3735, 0.1353, 0.3735, 0.1353, 0.3735, 0.1353, 0.3735, 0.1353, 0.3735, 0.1353, 0.3735, 0.1353, 0.3735, 0.1353, 0.3735, 0.1353, 0.3735, 0.1353, 0.3735, 0.1353, 0.3735, 0.1346, 0.3288, 0.1346, 0.3288, 0.1346, 0.3288, 0.1346, 0.3288, 0.1346, 0.3288, 0.1346, 0.3288, 0.1346, 0.3288, 0.1346, 0.3288, 0.1346, 0.3288, 0.1346, 0.3288, 0.1346, 0.3288, 0.1346, 0.3288, 0.1346, 0.3288, 0.1346, 0.3288, 0.1346, 0.3288, 0.1346, 0.3288, 0.1346, 0.3288, 0.1346, 0.3288, 0.1346, 0.3288, 0.1346, 0.3288, 0.1346, 0.3288, 0.1346, 0.3288, 0.1346, 0.3288, 0.1346, 0.3288, 0.1346, 0.3288, 0.1346, 0.3288, 0.1346, 0.3288, 0.1346, 0.3288, 0.1346, 0.3288, 0.1346, 0.3288, 0.1346, 0.3288, 0.1346, 0.3288, 0.1346, 0.3288, 0.1346, 0.3288, 0.1346, 0.3288, 0.1346, 0.3288, 0.1346, 0.3288, 0.1346, 0.3288, 0.1346, 0.3288, 0.1346, 0.3288, 0.1346, 0.3288, 0.1346, 0.3288, 0.1346, 0.3288, 0.1346, 0.3288, 0.1346, 0.3288, 0.1346, 0.3288, 0.1346, 0.3288, 0.1346, 0.3288, 0.1346, 0.3288, 0.1346, 0.3288, 0.1346, 0.3288, 0.1346, 0.3288, 0.1346, 0.3288, 0.1346, 0.3288, 0.1346, 0.3288, 0.1346, 0.3288, 0.1346, 0.3288, 0.1346, 0.3288, 0.1346, 0.3288, 0.1346, 0.3288, 0.1346, 0.3288, 0.1346, 0.3288, 0.1346, 0.3288, 0.1346, 0.3288, 0.1353, 0.3735, 0.1353, 0.3735, 0.1353, 0.3735, 0.1353, 0.3735, 0.1353, 0.3735, 0.1353, 0.3735, 0.1353, 0.3735, 0.1353, 0.3735, 0.1353, 0.3735, 0.1353, 0.3735, 0.1353, 0.3735, 0.1353, 0.3735, 0.1353, 0.3735, 0.1353, 0.3735, 0.1353, 0.3735, 0.1353, 0.3735, 0.1353, 0.3735, 0.1353, 0.3735, 0.1353, 0.3735, 0.1353, 0.3735, 0.1353, 0.3735, 0.1353, 0.3735, 0.1353, 0.3735, 0.1353, 0.3735, 0.1353, 0.3735, 0.1353, 0.3735, 0.1353, 0.3735, 0.1353, 0.3735, 0.1353, 0.3735, 0.1353, 0.3735, 0.1353, 0.3735, 0.1353, 0.3735, 0.1353, 0.3735, 0.1353, 0.3735, 0.1353, 0.3735, 0.1353, 0.3735, 0.2344, 0.2564, 0.2344, 0.2564, 0.2344, 0.2564, 0.2344, 0.2564, 0.1353, 0.3735, 0.1353, 0.3735, 0.1353, 0.3735, 0.1353, 0.3735, 0.1353, 0.3735, 0.1353, 0.3735, 0.1353, 0.3735, 0.1353, 0.3735, 0.1353, 0.3735, 0.1353, 0.3735, 0.1353, 0.3735, 0.1353, 0.3735, 0.2344, 0.2564, 0.2344, 0.2564, 0.2344, 0.2564, 0.2344, 0.2564, 0.1326, 0.3769, 0.1326, 0.3769, 0.1326, 0.3769, 0.1326, 0.3769, 0.1326, 0.3769, 0.1326, 0.3769, 0.1326, 0.3769, 0.1326, 0.3769, 0.1353, 0.3735, 0.1353, 0.3735, 0.1353, 0.3735, 0.1353, 0.3735])
me_x.materials.append(mat_part_a)
me_x.materials.append(mat_part_b)
me_x.update()
me_x.normals_split_custom_set([tuple(v) for v in zip(*[iter([1.656e-07, 0.0, 1.0, 9.995e-08, 0.0, 1.0, 9.995e-08, 0.0, 1.0, 1.656e-07, 0.0, 1.0, 1.028e-07, 0.0, -1.0, 1.656e-07, 0.0, -1.0, 1.656e-07, 0.0, -1.0, 1.028e-07, 0.0, -1.0, 9.995e-08, 0.0, 1.0, 0.0, 0.0, 1.0, 0.0, 0.0, 1.0, 9.995e-08, 0.0, 1.0, 0.0, 0.0, -1.0, 1.028e-07, 0.0, -1.0, 1.028e-07, 0.0, -1.0, 0.0, 0.0, -1.0, 0.0, 0.0, 1.0, 2.166e-07, 0.0, 1.0, 2.166e-07, 0.0, 1.0, 0.0, 0.0, 1.0, 0.0, 0.0, -1.0, 0.0, 0.0, -1.0, 0.0, 0.0, -1.0, 0.0, 0.0, -1.0, 1.0, 0.0, 0.0, 1.0, 0.0, 0.0, 1.0, 0.0, 0.0, 1.0, 0.0, 0.0, 0.0, 1.0, 0.0, 0.0, 1.0, 0.0, 0.0, 1.0, 0.0, 0.0, 1.0, 0.0, 0.0, -0.4801, -0.8772, 0.0, -0.4801, -0.8772, 0.0, -0.4801, -0.8772, 0.0, -0.4801, -0.8772, 0.0, -1.0, 0.0, 0.0, -1.0, 0.0, 0.0, -1.0, 0.0, 0.0, -1.0, 0.0, 0.0, -0.4801, 0.8772, 0.0, -0.4801, 0.8772, 0.0, -0.4801, 0.8772, 0.0, -0.4801, 0.8772, 1.0, 1.79e-08, 0.0, 1.0, 3.326e-08, 0.0, 1.0, 9.253e-09, 0.0, 1.0, 0.0, 0.0, 1.0, 3.973e-08, 0.0, 1.0, 7.178e-08, 0.0, 1.0, 9.253e-09, 0.0, 1.0, 3.326e-08, 0.0, 1.0, 3.973e-08, 0.0, 1.0, 3.326e-08, 0.0, 1.0, 7.178e-08, 0.0, 1.0, 3.973e-08, 0.0, 0.8768, 0.4808, 0.0, 0.8768, 0.4808, 0.0, 0.8768, 0.4808, 0.0, 0.8768, 0.4808, 0.0, 1.0, 0.0, 0.0, 1.0, 0.0, 0.0, 1.0, 0.0, 0.0, 1.0, 0.0, 0.0, 0.0, 1.0, -1.143e-07, 0.0, 1.0, -1.827e-07, 0.0, 1.0, -1.827e-07, 0.0, 1.0, -1.143e-07, 0.0, -0.4524, -0.8918, 0.0, -0.4524, -0.8918, 0.0, -0.4524, -0.8918, 0.0, -0.4524, -0.8918, 0.0, -1.0, 0.0, 0.0, -1.0, 0.0, 0.0, -1.0, 0.0, 0.0, -1.0, 0.0, 0.0, -0.4524, 0.8918, 0.0, -0.4524, 0.8918, 0.0, -0.4524, 0.8918, 0.0, -0.4524, 0.8918, 1.0, -2.962e-08, 0.0, 1.0, -5.488e-08, 0.0, 1.0, -1.655e-08, 0.0, 1.0, 2.962e-08, 0.0, 1.0, 6.653e-09, 0.0, 1.0, 2.619e-08, 0.0, 1.0, -1.655e-08, 0.0, 1.0, -5.488e-08, 0.0, 1.0, 6.653e-09, 0.0, 1.0, -5.488e-08, 0.0, 1.0, 2.619e-08, 0.0, 1.0, 6.653e-09, 0.0, 0.8768, 0.4808, 0.0, 0.8768, 0.4808, 0.0, 0.8768, 0.4808, 0.0, 0.8768, 0.4808, 0.0, 1.0, 0.0, 0.0, 1.0, 0.0, 0.0, 1.0, 0.0, 0.0, 1.0, 0.0, 0.0, 0.0, 1.0, 0.0, 0.0, 1.0, 8.159e-08, 0.0, 1.0, 8.159e-08, 0.0, 1.0, 0.0, 0.0, -0.4447, -0.8957, 0.0, -0.4447, -0.8957, 0.0, -0.4447, -0.8957, 0.0, -0.4447, -0.8957, 0.0, -1.0, 0.0, 0.0, -1.0, 0.0, 0.0, -1.0, 0.0, 0.0, -1.0, 0.0, 0.0, -0.4447, 0.8957, 0.0, -0.4447, 0.8957, 0.0, -0.4447, 0.8957, 0.0, -0.4447, 0.8957, 1.0, 7.045e-08, 0.0, 1.0, 1.914e-08, 0.0, 1.0, 3.861e-08, 0.0, 1.0, -4.261e-08, 0.0, 1.0, -3.229e-09, 0.0, 1.0, -5.299e-08, 0.0, 1.0, 3.861e-08, 0.0, 1.0, 1.914e-08, 0.0, 1.0, -3.229e-09, 0.0, 1.0, 1.914e-08, 0.0, 1.0, -5.299e-08, 0.0, 1.0, -3.229e-09, 0.0, 0.8768, 0.4808, 0.0, 0.8768, 0.4808, 0.0, 0.8768, 0.4808, 0.0, 0.8768, 0.4808, 0.0, 1.0, 0.0, 0.0, 1.0, 0.0, 0.0, 1.0, 0.0, 0.0, 1.0, 0.0, 0.0, 0.0, 1.0, 0.0, 0.0, 1.0, 0.0, 0.0, 1.0, 0.0, 0.0, 1.0, 0.0, 0.0, -0.4703, -0.8825, 0.0, -0.4703, -0.8825, 0.0, -0.4703, -0.8825, 0.0, -0.4703, -0.8825, 0.0, -1.0, 0.0, 0.0, -1.0, 0.0, 0.0, -1.0, 0.0, 0.0, -1.0, 0.0, 0.0, -0.4703, 0.8825, 0.0, -0.4703, 0.8825, 0.0, -0.4703, 0.8825, 0.0, -0.4703, 0.8825, 1.0, -4.611e-08, 0.0, 1.0, -1.829e-07, 0.0, 1.0, -2.841e-08, 0.0, 1.0, 7.078e-08, 0.0, 1.0, 3.699e-08, 0.0, 1.0, 0.0, 0.0, 1.0, -2.841e-08, 0.0, 1.0, -1.829e-07, 0.0, 1.0, 3.699e-08, 0.0, 1.0, -1.829e-07, 0.0, 1.0, 0.0, 0.0, 1.0, 3.699e-08, 0.0, 0.8768, 0.4808, 0.0, 0.8768, 0.4808, 0.0, 0.8768, 0.4808, 0.0, 0.8768, 0.4808, 0.0, 0.0, 1.0, 0.0, 0.0, 1.0, 0.0, 0.0, 1.0, 0.0, 0.0, 1.0, 0.0, 3.646e-09, -1.0, 0.0, 3.707e-09, -1.0, -1.943e-14, 3.707e-09, -1.0, -1.943e-14, 3.646e-09, -1.0, 0.0, 1.0, 0.0, 0.0, 1.0, -4.611e-08, 0.0, 1.0, -2.841e-08, 0.0, 1.0, 0.0, 0.0, 0.8336, 0.5523, 0.0, 0.8336, 0.5523, 0.0, 0.8336, 0.5523, 0.0, 0.8336, 0.5523, 0.0, 1.0, 0.0, 0.0, 1.0, 3.569e-08, 0.0, 1.0, -1.116e-07, 0.0, 1.0, 0.0, 0.0, 0.0, 1.0, 0.0, 0.0, 1.0, 0.0, 0.0, 1.0, 0.0, 0.0, 1.0, 0.0, 3.707e-09, -1.0, 2.564e-14, 3.646e-09, -1.0, 0.0, 3.646e-09, -1.0, 0.0, 3.707e-09, -1.0, 2.564e-14, 1.0, 3.973e-08, 0.0, 1.0, 0.0, 0.0, 1.0, 0.0, 0.0, 1.0, 0.0, 0.0, 0.8336, 0.5523, 0.0, 0.8336, 0.5523, 0.0, 0.8336, 0.5523, 0.0, 0.8336, 0.5523, 0.0, 1.0, -1.116e-07, 0.0, 1.0, 3.569e-08, 0.0, 1.0, 0.0, 0.0, 1.0, 0.0, 0.0, 0.0, 1.0, -1.827e-07, 0.0, 1.0, 0.0, 0.0, 1.0, 0.0, 0.0, 1.0, -1.827e-07, 3.646e-09, -1.0, 0.0, 3.646e-09, -1.0, 0.0, 3.646e-09, -1.0, 0.0, 3.646e-09, -1.0, 0.0, 1.0, 6.653e-09, 0.0, 1.0, 2.962e-08, 0.0, 1.0, 1.79e-08, 0.0, 1.0, 9.253e-09, 0.0, 0.8336, 0.5523, 0.0, 0.8336, 0.5523, 0.0, 0.8336, 0.5523, 0.0, 0.8336, 0.5523, 0.0, 1.0, -1.116e-07, 0.0, 1.0, 0.0, 0.0, 1.0, 3.569e-08, 0.0, 1.0, -1.116e-07, 0.0, 0.0, 1.0, 8.159e-08, 0.0, 1.0, -1.143e-07, 0.0, 1.0, -1.143e-07, 0.0, 1.0, 8.159e-08, 3.646e-09, -1.0, 0.0, 3.646e-09, -1.0, 0.0, 3.646e-09, -1.0, 0.0, 3.646e-09, -1.0, 0.0, 1.0, -3.229e-09, 0.0, 1.0, -4.261e-08, 0.0, 1.0, -2.962e-08, 0.0, 1.0, -1.655e-08, 0.0, 0.8336, 0.5523, -8.451e-06, 0.8336, 0.5523, -5.809e-06, 0.8336, 0.5523, -8.708e-06, 0.8336, 0.5523, -5.985e-06, 1.0, 0.0, 0.0, 1.0, 0.0, 0.0, 1.0, 0.0, 0.0, 1.0, -1.13e-07, 0.0, 0.0, 1.0, 0.0, 0.0, 1.0, 0.0, 0.0, 1.0, 0.0, 0.0, 1.0, 0.0, 3.646e-09, -1.0, 0.0, 3.646e-09, -1.0, 0.0, 3.646e-09, -1.0, 0.0, 3.646e-09, -1.0, 0.0, 1.0, 3.699e-08, 0.0, 1.0, 7.078e-08, 0.0, 1.0, 7.045e-08, 0.0, 1.0, 3.861e-08, 0.0, 0.8336, 0.5523, 0.0, 0.8336, 0.5523, 0.0, 0.8336, 0.5523, 0.0, 0.8336, 0.5523, 0.0, 1.0, -1.116e-07, 0.0, 1.0, 3.569e-08, 0.0, 1.0, 0.0, 0.0, 1.0, 0.0, 0.0, 0.4016, 0.9158, 0.0, 0.4016, 0.9158, 0.0, 0.4016, 0.9158, 0.0, 0.4016, 0.9158, 0.0, 0.543, 0.3316, -0.7715, 0.543, 0.3316, -0.7715, 0.543, 0.3316, -0.7715, 0.543, 0.3316, -0.7715, 0.543, 0.3316, 0.7715, 0.543, 0.3316, 0.7715, 0.543, 0.3316, 0.7715, 0.543, 0.3316, 0.7715, 1.0, 0.0, 0.0, 1.0, 0.0, 0.0, 1.0, 3.569e-08, 0.0, 1.0, 3.569e-08, 0.0, 0.4016, 0.9158, 0.0, 0.4016, 0.9158, 0.0, 0.4016, 0.9158, 0.0, 0.4016, 0.9158, 0.0, 0.543, 0.3316, -0.7715, 0.543, 0.3316, -0.7715, 0.543, 0.3316, -0.7715, 0.543, 0.3316, -0.7715, 0.543, 0.3316, 0.7715, 0.543, 0.3316, 0.7715, 0.543, 0.3316, 0.7715, 0.543, 0.3316, 0.7715, 1.0, 0.0, 0.0, 1.0, 0.0, 0.0, 1.0, 0.0, 0.0, 1.0, 0.0, 0.0, 0.4016, 0.9158, -4.612e-06, 0.4016, 0.9158, 3.557e-06, 0.4016, 0.9158, 1.109e-05, 0.4016, 0.9158, -5.253e-07, 0.543, 0.3316, -0.7715, 0.543, 0.3316, -0.7715, 0.543, 0.3316, -0.7715, 0.543, 0.3316, -0.7715, 0.543, 0.3316, 0.7715, 0.543, 0.3316, 0.7715, 0.543, 0.3316, 0.7715, 0.543, 0.3316, 0.7715, 1.0, 0.0, 0.0, 1.0, 0.0, 0.0, 1.0, 0.0, 0.0, 1.0, 0.0, 0.0, 0.4016, 0.9158, 0.0, 0.4016, 0.9158, 0.0, 0.4016, 0.9158, 0.0, 0.4016, 0.9158, 0.0, 0.543, 0.3316, -0.7715, 0.543, 0.3316, -0.7715, 0.543, 0.3316, -0.7715, 0.543, 0.3316, -0.7715, 0.543, 0.3316, 0.7715, 0.543, 0.3316, 0.7715, 0.543, 0.3316, 0.7715, 0.543, 0.3316, 0.7715, 1.0, 0.0, 0.0, 1.0, 0.0, 0.0, 1.0, 3.569e-08, 0.0, 1.0, 3.569e-08, 0.0, 1.0, 3.569e-08, 0.0, 1.0, -1.116e-07, 0.0, 1.0, -1.313e-07, 0.0, 1.0, 3.646e-08, 0.0, 1.0, -1.116e-07, 0.0, 1.0, -1.116e-07, 0.0, 1.0, -1.313e-07, 0.0, 1.0, -1.313e-07, 0.0, 1.0, -1.116e-07, 0.0, 1.0, 3.569e-08, 0.0, 1.0, 3.646e-08, 0.0, 1.0, -1.313e-07, 0.0, 1.0, 3.569e-08, 0.0, 1.0, 3.569e-08, 0.0, 1.0, 3.646e-08, 0.0, 1.0, 3.646e-08, 0.0, 1.0, 0.0, 0.0, 1.0, -1.116e-07, 0.0, 1.0, -1.313e-07, 0.0, 1.0, 0.0, 0.0, 1.0, -1.116e-07, 0.0, 1.0, -1.13e-07, 0.0, 1.0, -1.313e-07, 0.0, 1.0, -1.313e-07, 0.0, 1.0, -1.13e-07, 0.0, 1.0, 0.0, 0.0, 1.0, 0.0, 0.0, 1.0, -1.313e-07, 0.0, 1.0, 0.0, 0.0, 1.0, 0.0, 0.0, 1.0, 0.0, 0.0, 1.0, 0.0, 0.0, 1.0, 0.0, 0.0, 1.0, 0.0, 0.0, 1.0, 0.0, 0.0, 1.0, 0.0, 0.0, 1.0, 0.0, 0.0, 1.0, 0.0, 0.0, 1.0, 0.0, 0.0, 1.0, 0.0, 0.0, 1.0, 0.0, 0.0, 1.0, 0.0, 0.0, 1.0, 0.0, 0.0, 1.0, 0.0, 0.0, 1.0, 0.0, 0.0, 1.0, 0.0, 0.0, 1.0, 0.0, 0.0, 1.0, 0.0, 0.0, 1.0, 3.569e-08, 0.0, 1.0, -1.116e-07, 0.0, 1.0, -1.313e-07, 0.0, 1.0, 3.646e-08, 0.0, 1.0, -1.116e-07, 0.0, 1.0, -1.116e-07, 0.0, 1.0, -1.313e-07, 0.0, 1.0, -1.313e-07, 0.0, 1.0, -1.116e-07, 0.0, 1.0, 3.569e-08, 0.0, 1.0, 3.646e-08, 0.0, 1.0, -1.313e-07, 0.0, 1.0, 3.569e-08, 0.0, 1.0, 3.569e-08, 0.0, 1.0, 3.646e-08, 0.0, 1.0, 3.646e-08, 0.0, -8.846e-07, 0.0, 1.0, -8.846e-07, 0.0, 1.0, -8.846e-07, 0.0, 1.0, -8.846e-07, 0.0, 1.0, 0.9281, -0.3724, 0.0, 0.9281, -0.3724, 0.0, 0.9281, -0.3724, 0.0, 0.9281, -0.3724, 0.0, 8.846e-07, 0.0, -1.0, 8.846e-07, 0.0, -1.0, 8.846e-07, 0.0, -1.0, 8.846e-07, 0.0, -1.0, 0.9281, 0.3724, 0.0, 0.9281, 0.3724, 0.0, 0.9281, 0.3724, 0.0, 0.9281, 0.3724, 0.0, 0.0, 0.0, 1.0, 0.0, 0.0, 1.0, 0.0, 0.0, 1.0, 0.0, 0.0, 1.0, 0.9281, -0.3724, 0.0, 0.9281, -0.3724, 0.0, 0.9281, -0.3724, 0.0, 0.9281, -0.3724, 0.0, -2.212e-07, 0.0, -1.0, -2.212e-07, 0.0, -1.0, -2.212e-07, 0.0, -1.0, -2.212e-07, 0.0, -1.0, 0.9281, 0.3724, 0.0, 0.9281, 0.3724, 0.0, 0.9281, 0.3724, 0.0, 0.9281, 0.3724, 0.0, -2.212e-07, 0.0, 1.0, -2.212e-07, 0.0, 1.0, -2.212e-07, 0.0, 1.0, -2.212e-07, 0.0, 1.0, 0.9281, -0.3724, 0.0, 0.9281, -0.3724, 0.0, 0.9281, -0.3724, 0.0, 0.9281, -0.3724, 0.0, 0.0, 0.0, -1.0, 0.0, 0.0, -1.0, 0.0, 0.0, -1.0, 0.0, 0.0, -1.0, 0.9281, 0.3724, 0.0, 0.9281, 0.3724, 0.0, 0.9281, 0.3724, 0.0, 0.9281, 0.3724, 0.0, 0.0, 0.0, 1.0, 0.0, 0.0, 1.0, 0.0, 0.0, 1.0, 0.0, 0.0, 1.0, 0.9281, -0.3724, 0.0, 0.9281, -0.3724, 0.0, 0.9281, -0.3724, 0.0, 0.9281, -0.3724, 0.0, 0.0, 0.0, -1.0, 0.0, 0.0, -1.0, 0.0, 0.0, -1.0, 0.0, 0.0, -1.0, 0.9281, 0.3724, 0.0, 0.9281, 0.3724, 0.0, 0.9281, 0.3724, 0.0, 0.9281, 0.3724, 0.0, 0.7822, 0.623, 0.0, 0.7822, 0.623, 0.0, 0.7822, 0.623, 0.0, 0.7822, 0.623, 0.0, 0.6426, 0.7651, 0.04244, 0.6426, 0.7651, 0.04244, 0.6426, 0.7651, 0.04244, 0.6426, 0.7651, 0.04244, 0.844, 0.5358, -0.02284, 0.844, 0.5358, -0.02284, 0.844, 0.5358, -0.02284, 0.844, 0.5358, -0.02284, 0.7822, 0.623, 0.0, 0.7822, 0.623, 0.0, 0.7822, 0.623, 0.0, 0.7822, 0.623, 0.0, 2.166e-07, 0.0, 1.0, 5.757e-07, 0.0, 1.0, 5.757e-07, 0.0, 1.0, 2.166e-07, 0.0, 1.0, 0.7822, 0.623, 0.0, 0.7822, 0.623, 0.0, 0.7822, 0.623, 0.0, 0.7822, 0.623, 0.0, 0.7822, 0.623, 0.0, 0.7822, 0.623, 0.0, 0.7822, 0.623, 0.0, 0.7822, 0.623, 0.0, 0.0, 0.0, -1.0, 0.0, 0.0, -1.0, 0.0, 0.0, -1.0, 0.0, 0.0, -1.0, 0.7822, 0.623, 0.0, 0.7822, 0.623, 0.0, 0.7822, 0.623, 0.0, 0.7822, 0.623, 0.0, 0.7286, 0.6849, -0.00802, 0.7286, 0.6849, -0.00802, 0.7286, 0.6849, -0.00802, 0.7286, 0.6849, -0.00802, 0.7822, 0.623, 0.0, 0.7822, 0.623, 0.0, 0.7822, 0.623, 0.0, 0.7822, 0.623, 0.0, 3.707e-09, -1.0, -1.943e-14, 3.832e-09, -1.0, -5.89e-14, 3.832e-09, -1.0, -5.89e-14, 3.707e-09, -1.0, -1.943e-14, 0.6983, 0.0, 0.7158, 0.6983, 0.0, 0.7158, 0.6983, 0.0, 0.7158, 0.6983, 0.0, 0.7158, 0.7256, 0.4574, 0.514, 0.7256, 0.4574, 0.514, 0.7256, 0.4574, 0.514, 0.7256, 0.4574, 0.514, 0.9312, 0.0, 0.3646, 0.9312, 0.0, 0.3646, 0.9312, 0.0, 0.3646, 0.9312, 0.0, 0.3646, 0.7402, 0.5609, 0.3709, 0.7402, 0.5609, 0.3709, 0.7402, 0.5609, 0.3709, 0.7402, 0.5609, 0.3709, 0.0, 0.983, 0.1835, 0.0, 0.983, 0.1835, 0.0, 0.983, 0.1835, 0.0, 0.983, 0.1835, 0.6982, 0.0, -0.7159, 0.6982, 0.0, -0.7159, 0.6982, 0.0, -0.7159, 0.6982, 0.0, -0.7159, 3.832e-09, -1.0, 7.775e-14, 3.707e-09, -1.0, 2.564e-14, 3.707e-09, -1.0, 2.564e-14, 3.832e-09, -1.0, 7.775e-14, 0.5864, 0.399, -0.7049, 0.5864, 0.399, -0.7049, 0.5864, 0.399, -0.7049, 0.5864, 0.399, -0.7049, 0.8381, -0.01627, -0.5453, 0.8381, -0.01627, -0.5453, 0.8381, -0.01627, -0.5453, 0.8381, -0.01627, -0.5453, 0.0, 0.983, -0.1835, 0.0, 0.983, -0.1835, 0.0, 0.983, -0.1835, 0.0, 0.983, -0.1835, 0.7655, 0.427, -0.4813, 0.7655, 0.427, -0.4813, 0.7655, 0.427, -0.4813, 0.7655, 0.427, -0.4813, -1.0, 0.0, 0.0, -1.0, 0.0, 0.0, -1.0, 0.0, 0.0, -1.0, 0.0, 0.0, -1.0, -1.137e-08, 0.0, -1.0, -7.324e-09, 0.0, -1.0, -2.461e-09, 0.0, -1.0, 3.616e-08, 0.0, -1.0, 2.521e-07, 0.0, -1.0, 8.118e-08, 0.0, -1.0, -7.324e-09, 0.0, -1.0, 8.118e-08, 0.0, -1.0, -2.461e-09, 0.0, -1.0, -2.461e-09, 0.0, -1.0, 8.118e-08, 0.0, -1.0, 2.521e-07, 0.0, -0.8768, 0.4808, 0.0, -0.8768, 0.4808, 0.0, -0.8768, 0.4808, 0.0, -0.8768, 0.4808, 0.0, -1.0, 0.0, 0.0, -1.0, 0.0, 0.0, -1.0, 0.0, 0.0, -1.0, 0.0, 0.0, -1.0, -2.362e-08, 0.0, -1.0, -1.422e-08, 0.0, -1.0, -7.338e-08, 0.0, -1.0, 0.0, 0.0, -1.0, 3.919e-08, 0.0, -1.0, 1.989e-08, 0.0, -1.0, -1.422e-08, 0.0, -1.0, 1.989e-08, 0.0, -1.0, -7.338e-08, 0.0, -1.0, -7.338e-08, 0.0, -1.0, 1.989e-08, 0.0, -1.0, 3.919e-08, 0.0, -0.8768, 0.4808, 0.0, -0.8768, 0.4808, 0.0, -0.8768, 0.4808, 0.0, -0.8768, 0.4808, 0.0, -1.0, 0.0, 0.0, -1.0, 0.0, 0.0, -1.0, 0.0, 0.0, -1.0, 0.0, 0.0, -1.0, 0.0, 0.0, -1.0, 0.0, 0.0, -1.0, -1.865e-08, 0.0, -1.0, 2.386e-08, 0.0, -1.0, 5.146e-08, 0.0, -1.0, -5.862e-09, 0.0, -1.0, 0.0, 0.0, -1.0, -5.862e-09, 0.0, -1.0, -1.865e-08, 0.0, -1.0, -1.865e-08, 0.0, -1.0, -5.862e-09, 0.0, -1.0, 5.146e-08, 0.0, -0.8768, 0.4808, 0.0, -0.8768, 0.4808, 0.0, -0.8768, 0.4808, 0.0, -0.8768, 0.4808, 0.0, -1.0, 0.0, 0.0, -1.0, 0.0, 0.0, -1.0, 0.0, 0.0, -1.0, 0.0, 0.0, -1.0, -1.153e-08, 0.0, -1.0, -7.101e-09, 0.0, -1.0, -3.714e-08, 0.0, -1.0, -1.153e-08, 0.0, -1.0, -2.721e-08, 0.0, -1.0, 2.877e-09, 0.0, -1.0, -7.101e-09, 0.0, -1.0, 2.877e-09, 0.0, -1.0, -3.714e-08, 0.0, -1.0, -3.714e-08, 0.0, -1.0, 2.877e-09, 0.0, -1.0, -2.721e-08, 0.0, -0.8768, 0.4808, 0.0, -0.8768, 0.4808, 0.0, -0.8768, 0.4808, 0.0, -0.8768, 0.4808, 0.0, -1.0, 0.0, 0.0, -1.0, 0.0, 0.0, -1.0, -7.101e-09, 0.0, -1.0, -1.153e-08, 0.0, -0.8336, 0.5523, 0.0, -0.8336, 0.5523, 0.0, -0.8336, 0.5523, 0.0, -0.8336, 0.5523, 0.0, -1.0, 0.0, 0.0, -1.0, 0.0, 0.0, -1.0, -4.184e-08, 0.0, -1.0, 5.223e-08, 0.0, -1.0, 8.118e-08, 0.0, -1.0, 0.0, 0.0, -1.0, 0.0, 0.0, -1.0, 3.616e-08, 0.0, -0.8336, 0.5523, -6.305e-07, -0.8336, 0.5523, -1.542e-05, -0.8336, 0.5523, -1.021e-06, -0.8336, 0.5523, -1.78e-05, -1.0, -4.184e-08, 0.0, -1.0, 0.0, 0.0, -1.0, 0.0, 0.0, -1.0, 5.223e-08, 0.0, -1.0, 1.989e-08, 0.0, -1.0, -7.324e-09, 0.0, -1.0, -1.137e-08, 0.0, -1.0, 0.0, 0.0, -0.8336, 0.5523, 0.0, -0.8336, 0.5523, 0.0, -0.8336, 0.5523, 0.0, -0.8336, 0.5523, 0.0, -1.0, -4.184e-08, 0.0, -1.0, -4.184e-08, 0.0, -1.0, 5.223e-08, 0.0, -1.0, 6.071e-08, 0.0, -1.0, -5.862e-09, 0.0, -1.0, -1.422e-08, 0.0, -1.0, -2.362e-08, 0.0, -1.0, 2.386e-08, 0.0, -0.8336, 0.5523, 0.0, -0.8336, 0.5523, 0.0, -0.8336, 0.5523, 0.0, -0.8336, 0.5523, 0.0, -1.0, -1.224e-08, 0.0, -1.0, -4.239e-08, 0.0, -1.0, 6.071e-08, 0.0, -1.0, 6.473e-08, 0.0, -1.0, 2.877e-09, 0.0, -1.0, 0.0, 0.0, -1.0, 0.0, 0.0, -1.0, -1.153e-08, 0.0, -0.8336, 0.5523, -9.491e-06, -0.8336, 0.5523, -6.994e-06, -0.8336, 0.5523, -8.353e-06, -0.8336, 0.5523, -4.04e-06, -1.0, -4.184e-08, 0.0, -1.0, -1.58e-08, 0.0, -1.0, 6.474e-08, 0.0, -1.0, 5.223e-08, 0.0, -0.4016, 0.9158, -3.818e-06, -0.4016, 0.9158, 1.676e-08, -0.4016, 0.9158, 3.21e-06, -0.4016, 0.9158, 5.156e-06, -0.543, 0.3316, -0.7715, -0.543, 0.3316, -0.7715, -0.543, 0.3316, -0.7715, -0.543, 0.3316, -0.7715, -0.543, 0.3316, 0.7715, -0.543, 0.3316, 0.7715, -0.543, 0.3316, 0.7715, -0.543, 0.3316, 0.7715, -1.0, 1.847e-07, 0.0, -1.0, 5.223e-08, 0.0, -1.0, 5.223e-08, 0.0, -1.0, 1.847e-07, 0.0, -0.4016, 0.9158, 0.0, -0.4016, 0.9158, 0.0, -0.4016, 0.9158, 0.0, -0.4016, 0.9158, 0.0, -0.543, 0.3316, -0.7715, -0.543, 0.3316, -0.7715, -0.543, 0.3316, -0.7715, -0.543, 0.3316, -0.7715, -0.543, 0.3316, 0.7715, -0.543, 0.3316, 0.7715, -0.543, 0.3316, 0.7715, -0.543, 0.3316, 0.7715, -1.0, 2.462e-07, 0.0, -1.0, 6.071e-08, 0.0, -1.0, 6.071e-08, 0.0, -1.0, 2.462e-07, 0.0, -0.4016, 0.9158, -3.218e-06, -0.4016, 0.9158, 1.207e-06, -0.4016, 0.9158, -1.256e-06, -0.4016, 0.9158, 3.073e-06, -0.543, 0.3316, -0.7715, -0.543, 0.3316, -0.7715, -0.543, 0.3316, -0.7715, -0.543, 0.3316, -0.7715, -0.543, 0.3316, 0.7715, -0.543, 0.3316, 0.7715, -0.543, 0.3316, 0.7715, -0.543, 0.3316, 0.7715, -1.0, 3.077e-07, 0.0, -1.0, 6.474e-08, 0.0, -1.0, 6.473e-08, 0.0, -1.0, 3.077e-07, 0.0, -0.4016, 0.9158, 0.0, -0.4016, 0.9158, 0.0, -0.4016, 0.9158, 0.0, -0.4016, 0.9158, 0.0, -0.543, 0.3316, -0.7715, -0.543, 0.3316, -0.7715, -0.543, 0.3316, -0.7715, -0.543, 0.3316, -0.7715, -0.543, 0.3316, 0.7715, -0.543, 0.3316, 0.7715, -0.543, 0.3316, 0.7715, -0.543, 0.3316, 0.7715, -1.0, 1.847e-07, 0.0, -1.0, 5.223e-08, 0.0, -1.0, 5.223e-08, 0.0, -1.0, 1.847e-07, 0.0, -1.0, 5.223e-08, 0.0, -1.0, 1.367e-08, 0.0, -1.0, -4.925e-08, 0.0, -1.0, -4.184e-08, 0.0, -1.0, -4.184e-08, 0.0, -1.0, -4.925e-08, 0.0, -1.0, -4.925e-08, 0.0, -1.0, -4.184e-08, 0.0, -1.0, -4.184e-08, 0.0, -1.0, -4.925e-08, 0.0, -1.0, 1.367e-08, 0.0, -1.0, 5.223e-08, 0.0, -1.0, 5.223e-08, 0.0, -1.0, 1.367e-08, 0.0, -1.0, 1.367e-08, 0.0, -1.0, 5.223e-08, 0.0, -1.0, 6.071e-08, 0.0, -1.0, 9.115e-09, 0.0, -1.0, -4.925e-08, 0.0, -1.0, -4.184e-08, 0.0, -1.0, -4.184e-08, 0.0, -1.0, -4.925e-08, 0.0, -1.0, -4.925e-08, 0.0, -1.0, -4.239e-08, 0.0, -1.0, -4.239e-08, 0.0, -1.0, -4.925e-08, 0.0, -1.0, 9.115e-09, 0.0, -1.0, 6.071e-08, 0.0, -1.0, 6.071e-08, 0.0, -1.0, 9.115e-09, 0.0, -1.0, 9.115e-09, 0.0, -1.0, 6.071e-08, 0.0, -1.0, 6.473e-08, 0.0, -1.0, 0.0, 0.0, -1.0, -2.293e-08, 0.0, -1.0, -1.224e-08, 0.0, -1.0, -1.224e-08, 0.0, -1.0, -2.293e-08, 0.0, -1.0, -1.954e-08, 0.0, -1.0, -1.58e-08, 0.0, -1.0, -1.58e-08, 0.0, -1.0, -1.954e-08, 0.0, -1.0, 0.0, 0.0, -1.0, 6.474e-08, 0.0, -1.0, 6.474e-08, 0.0, -1.0, 0.0, 0.0, -1.0, 0.0, 0.0, -1.0, 6.473e-08, 0.0, -1.0, 5.223e-08, 0.0, -1.0, 1.367e-08, 0.0, -1.0, -4.925e-08, 0.0, -1.0, -4.184e-08, 0.0, -1.0, -4.184e-08, 0.0, -1.0, -4.925e-08, 0.0, -1.0, -4.925e-08, 0.0, -1.0, -4.184e-08, 0.0, -1.0, -4.184e-08, 0.0, -1.0, -4.925e-08, 0.0, -1.0, 1.367e-08, 0.0, -1.0, 5.223e-08, 0.0, -1.0, 5.223e-08, 0.0, -1.0, 1.367e-08, 0.0, -1.0, 1.367e-08, 0.0, -1.0, 5.223e-08, 0.0, 8.846e-07, 0.0, 1.0, 8.846e-07, 0.0, 1.0, 8.846e-07, 0.0, 1.0, 8.846e-07, 0.0, 1.0, -0.9281, -0.3724, 0.0, -0.9281, -0.3724, 0.0, -0.9281, -0.3724, 0.0, -0.9281, -0.3724, 0.0, -8.846e-07, 0.0, -1.0, -8.846e-07, 0.0, -1.0, -8.846e-07, 0.0, -1.0, -8.846e-07, 0.0, -1.0, -0.9281, 0.3724, 0.0, -0.9281, 0.3724, 0.0, -0.9281, 0.3724, 0.0, -0.9281, 0.3724, 0.0, 0.0, 0.0, 1.0, 0.0, 0.0, 1.0, 0.0, 0.0, 1.0, 0.0, 0.0, 1.0, -0.9281, -0.3724, 0.0, -0.9281, -0.3724, 0.0, -0.9281, -0.3724, 0.0, -0.9281, -0.3724, 0.0, 2.211e-07, 0.0, -1.0, 2.211e-07, 0.0, -1.0, 2.211e-07, 0.0, -1.0, 2.211e-07, 0.0, -1.0, -0.9281, 0.3724, 0.0, -0.9281, 0.3724, 0.0, -0.9281, 0.3724, 0.0, -0.9281, 0.3724, 0.0, 2.211e-07, 0.0, 1.0, 2.211e-07, 0.0, 1.0, 2.211e-07, 0.0, 1.0, 2.211e-07, 0.0, 1.0, -0.9281, -0.3724, 0.0, -0.9281, -0.3724, 0.0, -0.9281, -0.3724, 0.0, -0.9281, -0.3724, 0.0, 2.211e-07, 0.0, -1.0, 2.211e-07, 0.0, -1.0, 2.211e-07, 0.0, -1.0, 2.211e-07, 0.0, -1.0, -0.9281, 0.3724, 0.0, -0.9281, 0.3724, 0.0, -0.9281, 0.3724, 0.0, -0.9281, 0.3724, 0.0, 0.0, 0.0, 1.0, 0.0, 0.0, 1.0, 0.0, 0.0, 1.0, 0.0, 0.0, 1.0, -0.9281, -0.3724, 0.0, -0.9281, -0.3724, 0.0, -0.9281, -0.3724, 0.0, -0.9281, -0.3724, 0.0, 0.0, 0.0, -1.0, 0.0, 0.0, -1.0, 0.0, 0.0, -1.0, 0.0, 0.0, -1.0, -0.9281, 0.3724, 0.0, -0.9281, 0.3724, 0.0, -0.9281, 0.3724, 0.0, -0.9281, 0.3724, 0.0, -0.7822, 0.623, 0.0, -0.7822, 0.623, 0.0, -0.7822, 0.623, 0.0, -0.7822, 0.623, 0.0, -0.6425, 0.7651, 0.04244, -0.6425, 0.7651, 0.04244, -0.6425, 0.7651, 0.04244, -0.6425, 0.7651, 0.04244, -0.844, 0.5359, -0.02284, -0.844, 0.5359, -0.02284, -0.844, 0.5359, -0.02284, -0.844, 0.5359, -0.02284, -0.7822, 0.623, 0.0, -0.7822, 0.623, 0.0, -0.7822, 0.623, 0.0, -0.7822, 0.623, 0.0, -0.7822, 0.623, 0.0, -0.7822, 0.623, 0.0, -0.7822, 0.623, 0.0, -0.7822, 0.623, 0.0, -0.7822, 0.623, 0.0, -0.7822, 0.623, 0.0, -0.7822, 0.623, 0.0, -0.7822, 0.623, 0.0, -0.7822, 0.623, 0.0, -0.7822, 0.623, 0.0, -0.7822, 0.623, 0.0, -0.7822, 0.623, 0.0, -0.7285, 0.685, -0.008019, -0.7285, 0.685, -0.008019, -0.7285, 0.685, -0.008019, -0.7285, 0.685, -0.008019, -0.7822, 0.623, 0.0, -0.7822, 0.623, 0.0, -0.7822, 0.623, 0.0, -0.7822, 0.623, 0.0, -0.6982, 0.0, 0.7159, -0.6982, 0.0, 0.7159, -0.6982, 0.0, 0.7159, -0.6982, 0.0, 0.7159, -0.7256, 0.4574, 0.5141, -0.7256, 0.4574, 0.5141, -0.7256, 0.4574, 0.5141, -0.7256, 0.4574, 0.5141, -0.9311, 0.0, 0.3647, -0.9311, 0.0, 0.3647, -0.9311, 0.0, 0.3647, -0.9311, 0.0, 0.3647, -0.7402, 0.5609, 0.3709, -0.7402, 0.5609, 0.3709, -0.7402, 0.5609, 0.3709, -0.7402, 0.5609, 0.3709, -0.6982, 0.0, -0.7159, -0.6982, 0.0, -0.7159, -0.6982, 0.0, -0.7159, -0.6982, 0.0, -0.7159, -0.5864, 0.399, -0.7049, -0.5864, 0.399, -0.7049, -0.5864, 0.399, -0.7049, -0.5864, 0.399, -0.7049, -0.8381, -0.01627, -0.5453, -0.8381, -0.01627, -0.5453, -0.8381, -0.01627, -0.5453, -0.8381, -0.01627, -0.5453, -0.7655, 0.4271, -0.4813, -0.7655, 0.4271, -0.4813, -0.7655, 0.4271, -0.4813, -0.7655, 0.4271, -0.4813])] * 3)])

# ---- objects
ob_01_barrier = bpy.data.objects.new('01_barrier', me_x)

# ---- transforms, parenting, visibility, modifiers, constraints
ob_01_barrier.location = (0.0, 0.0, 0.0)
ob_01_barrier.rotation_euler = (1.571, -0.0, 0.0)
ob_01_barrier.scale = (0.01, 0.01, 0.01)
ob_01_barrier.color = (0.8, 0.8, 0.8, 1.0)

# ---- collection membership
col_collection.objects.link(ob_01_barrier)

# ---- scene / render settings (as saved in the file)
scene.frame_start = 1; scene.frame_end = 250; scene.frame_set(1)
scene.render.engine = 'BLENDER_EEVEE_NEXT'
scene.cycles.sampling_pattern = 'TABULATED_SOBOL'
scene.cycles.use_light_tree = False
scene.view_settings.view_transform = 'Filmic'
bpy.context.view_layer.update()

# ---- added for rendering (the .blend has no active camera and no usable light): camera, sun
cam_auto = bpy.data.cameras.new('AutoCamera')
cam_auto.lens = 50.0
cam_auto.sensor_width = 36.0
cam_auto.clip_end = 1000.0
ob_auto_camera = bpy.data.objects.new('AutoCamera', cam_auto)
scene.collection.objects.link(ob_auto_camera)
ob_auto_camera.location = (2.3968, -2.87616, 2.4265)
ob_auto_camera.rotation_euler = (1.09748, -7.21219e-08, 0.694738)
scene.camera = ob_auto_camera
light_auto_sun = bpy.data.lights.new('AutoSun', 'SUN')
light_auto_sun.energy = 3.0
light_auto_sun.angle = 0.0523599
ob_auto_sun = bpy.data.objects.new('AutoSun', light_auto_sun)
scene.collection.objects.link(ob_auto_sun)
ob_auto_sun.rotation_euler = (0.872665, 0.174533, 0.523599)
bpy.context.view_layer.update()

